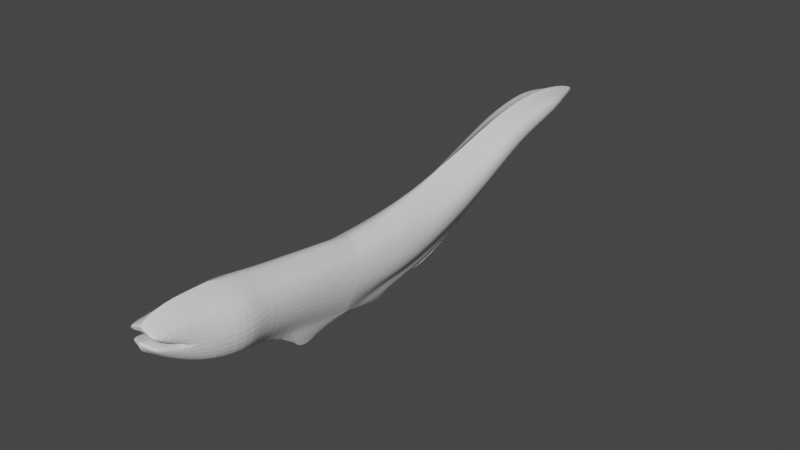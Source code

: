 # Source: Anguila.blend  (saved by Blender 3.6.13; exported with 4.5.12 LTS)
import bpy
from mathutils import Matrix  # noqa: F401  (used for matrix-valued properties, if any)

bpy.ops.wm.read_factory_settings(use_empty=True)
scene = bpy.context.scene
scene.name = 'Scene'

# ---- collections
col_collection = bpy.data.collections.new('Collection'); scene.collection.children.link(col_collection)
col_collection_001 = bpy.data.collections.new('Collection.001'); col_collection.children.link(col_collection_001)

# ---- materials (node trees are filled in below, after node groups)
mat_material = bpy.data.materials.new('Material')
mat_material.alpha_threshold = 0.0
mat_material.use_transparent_shadow = False
mat_material.roughness = 0.5
mat_material.line_color = (0.0, 0.0, 0.0, 1.0)

# ---- material node trees
mat_material.use_nodes = True; mat_material.node_tree.nodes.clear()
_N = mat_material.node_tree.nodes; _L = mat_material.node_tree.links
n0 = _N.new('ShaderNodeOutputMaterial'); n0.name = 'Material Output'; n0.location = (300, 300)
n1 = _N.new('ShaderNodeBsdfPrincipled'); n1.name = 'Principled BSDF'; n1.location = (10, 300)
n1.distribution = 'GGX'
n1.subsurface_method = 'RANDOM_WALK_SKIN'
n1.inputs[3].default_value = 1.45
n1.inputs[27].default_value = (0.0, 0.0, 0.0, 1.0)
n1.inputs[28].default_value = 1.0
_L.new(n1.outputs[0], n0.inputs[0])
n0.is_active_output = True

# ---- world
world_world = bpy.data.worlds.new('World'); scene.world = world_world
world_world.use_nodes = True; world_world.node_tree.nodes.clear()
_N = world_world.node_tree.nodes; _L = world_world.node_tree.links
n0 = _N.new('ShaderNodeOutputWorld'); n0.name = 'World Output'; n0.location = (300, 300)
n1 = _N.new('ShaderNodeBackground'); n1.name = 'Background'; n1.location = (10, 300)
n1.inputs[0].default_value = (0.05088, 0.05088, 0.05088, 1.0)
_L.new(n1.outputs[0], n0.inputs[0])
n0.is_active_output = True
world_world.color = (0.05088, 0.05088, 0.05088)
world_world.use_sun_shadow = False
world_world.sun_shadow_jitter_overblur = 0.0

# ---- meshes
me_cube = bpy.data.meshes.new('Cube')
me_cube.from_pydata([(0.1535, -1.487, 0.2793), (0.1535, -1.487, -0.02769), (0.143, -1.926, 0.2913), (0.143, -1.926, -0.01564), (-6.985e-10, -1.06, 0.3065), (-2.328e-10, -1.447, -0.2152), (0.1871, -1.454, 0.1258), (0.1871, -1.109, 0.1258), (0.1766, -1.96, 0.1378), (0.1535, -1.149, 0.2381), (-0.0005636, -1.978, 0.4277), (0.1871, -1.641, 0.3129), (-2.154e-05, -2.03, -0.00142), (-2.328e-10, -1.113, -0.3022), (-6.985e-10, -1.399, 0.3635), (0.1871, -1.641, -0.06132), (-9.313e-10, -1.641, 0.4062), (-0.009422, -2.034, 0.1656), (0.1535, -1.158, -0.04035), (6.985e-10, -1.641, -0.1649), (0.2577, -1.641, 0.1258), (-2.328e-10, -0.6399, -0.3233), (-6.985e-10, -0.19, 0.2534), (0.1871, -0.6143, 0.00974), (-6.985e-10, -0.5182, 0.2405), (0.1535, -0.6173, 0.159), (0.1535, -0.6743, -0.1485), (0.1871, -0.6143, 0.00974), (-6.985e-10, -0.5182, 0.2405), (0.1535, -0.6173, 0.159), (0.1535, -0.6743, -0.1485), (0.1871, -0.3227, -0.02323), (0.1535, -0.3001, 0.159), (0.1535, -0.3571, -0.1485), (0.004814, 0.7493, 0.4585), (0.1871, -0.05021, 0.01523), (-6.985e-10, 0.06827, 0.3065), (0.1535, -0.05324, 0.159), (0.1535, -0.1102, -0.1485), (-6.985e-10, 0.3493, 0.3597), (0.1535, 0.224, 0.159), (0.1939, 0.9969, 0.3442), (0.1875, 0.2538, 0.06347), (0.1535, 0.2092, -0.08804), (0.1556, 0.5895, 0.2625), (-0.004357, 1.559, 0.6276), (0.1912, 0.626, 0.1874), (0.1602, 0.6089, 0.04939), (0.003871, 1.107, 0.5649), (0.1602, 0.9915, 0.405), (0.1661, 1.001, 0.2356), (0.1447, 1.312, 0.5456), (0.1767, 1.317, 0.4503), (0.1506, 1.322, 0.3762), (-0.004357, 1.983, 0.5946), (0.1447, 1.74, 0.5918), (0.1767, 1.781, 0.5448), (0.001428, 2.36, 0.4692), (0.0005488, 1.838, 0.466), (0.1506, 1.752, 0.4663), (0.1426, -2.193, 0.2995), (0.1177, -2.336, 0.3075), (-0.0005356, -2.178, 0.4054), (0.0006049, -2.33, 0.3314), (0.129, -2.262, 0.2367), (0.0954, -2.228, 0.1822), (-2.154e-05, -2.227, 0.1353), (-0.001832, -2.342, 0.2966), (0.07674, -1.467, -0.1214), (0.06984, -1.952, 0.3595), (0.06724, -1.978, -0.008529), (0.07674, -1.443, 0.3214), (0.09355, -1.641, 0.3596), (0.08359, -1.997, 0.1517), (0.07674, -1.104, 0.2723), (0.09355, -1.641, -0.1131), (0.07674, -1.136, -0.1713), (0.07674, -0.5678, 0.1998), (0.07092, -2.185, 0.3524), (0.06206, -2.333, 0.3195), (0.06724, -2.228, 0.1588), (0.09049, -2.302, 0.2667), (0.07674, 0.007512, 0.2328), (0.07018, 1.435, 0.5866), (0.07674, -0.5678, 0.1998), (0.07674, -0.2451, 0.2062), (0.07674, -0.3344, -0.2286), (0.07674, -0.07232, -0.2096), (0.07674, 0.2867, 0.2594), (0.08203, 1.049, 0.485), (0.07674, 0.2431, -0.1376), (0.08022, 0.6694, 0.3605), (0.08643, 0.6672, 0.01922), (0.09094, 1.041, 0.2095), (0.08321, 1.433, 0.3848), (0.07018, 1.862, 0.5932), (0.08907, 2.07, 0.507), (0.08321, 1.795, 0.4662), (0.04697, -1.116, -0.2747), (-0.0006293, -1.017, -0.4426), (0.04697, -0.6375, -0.3393), (0.003445, -0.8146, -0.3661), (-0.002225, -0.5279, -0.3661), (0.04697, -0.3147, -0.332), (0.003729, -0.2261, -0.4253), (0.04697, -0.05268, -0.313), (-0.002225, -0.02534, -0.3214), (0.04697, 0.2627, -0.241), (-0.002225, 0.2465, -0.338), (0.05666, 0.6868, -0.0842), (0.0002858, 0.7108, -0.1539), (0.06117, 1.06, 0.1061), (0.0008675, 1.047, 0.06951), (0.05344, 1.452, 0.2814), (0.0008675, 1.563, 0.2901), (0.05344, 1.815, 0.3627), (0.0008675, 1.858, 0.3626)], [], [(71, 14, 16, 72), (72, 16, 10, 69), (70, 3, 65, 80), (71, 0, 9, 74), (32, 31, 35, 37), (68, 1, 15, 75), (75, 15, 3, 70), (6, 1, 18, 7), (1, 6, 20, 15), (6, 0, 11, 20), (20, 11, 2, 8), (15, 20, 8, 3), (74, 9, 25, 77), (68, 5, 13, 76), (0, 6, 7, 9), (9, 7, 23, 25), (7, 18, 26, 23), (94, 93, 111, 113), (85, 32, 37, 82), (86, 100, 103), (29, 27, 31, 32), (84, 29, 32, 85), (92, 90, 107, 109), (27, 30, 33, 31), (31, 33, 38, 35), (100, 21, 102), (89, 49, 51, 83), (35, 38, 43, 42), (82, 37, 40, 88), (51, 52, 56, 55), (37, 35, 42, 40), (42, 43, 47, 46), (88, 40, 44, 91), (40, 42, 46, 44), (49, 41, 52, 51), (46, 47, 50, 41), (83, 51, 55, 95), (91, 44, 49, 89), (44, 46, 41, 49), (90, 87, 105, 107), (41, 50, 53, 52), (97, 96, 56, 59), (96, 95, 55, 56), (97, 94, 113, 115), (52, 53, 59, 56), (79, 78, 62, 63), (69, 10, 62, 78), (8, 2, 60, 61), (73, 8, 61, 79), (80, 81, 67, 66), (73, 17, 67, 81), (3, 8, 64, 65), (8, 73, 81, 64), (65, 64, 81, 80), (17, 73, 79, 63), (2, 69, 78, 60), (61, 60, 78, 79), (18, 76, 100, 26), (1, 68, 76, 18), (4, 74, 77, 24), (19, 75, 70, 12), (5, 68, 75, 19), (14, 71, 74, 4), (12, 70, 80, 66), (11, 72, 69, 2), (0, 71, 72, 11), (53, 94, 97, 59), (57, 54, 95, 96), (58, 57, 96, 97), (50, 93, 94, 53), (34, 91, 89, 48), (45, 83, 95, 54), (39, 88, 91, 34), (36, 82, 88, 39), (48, 89, 83, 45), (43, 90, 92, 47), (30, 100, 86, 33), (28, 84, 85, 22), (33, 86, 87, 38), (47, 92, 93, 50), (22, 85, 82, 36), (38, 87, 90, 43), (98, 99, 101, 100), (105, 106, 108, 107), (109, 110, 112, 111), (103, 104, 106, 105), (100, 102, 104, 103), (107, 108, 110, 109), (111, 112, 114, 113), (113, 114, 116, 115), (100, 76, 98), (87, 86, 103, 105), (21, 100, 101), (93, 92, 109, 111), (76, 13, 99, 98), (58, 97, 115, 116)])
_uv = me_cube.uv_layers.new(name='UVMap')
_uv.uv.foreach_set('vector', [0.6875, 0.5, 0.75, 0.5, 0.75, 0.625, 0.6875, 0.625, 0.6875, 0.625, 0.75, 0.625, 0.75, 0.75, 0.6875, 0.75, 0.3125, 0.75, 0.375, 0.75, 0.375, 0.75, 0.3125, 0.75, 0.6875, 0.5, 0.625, 0.5, 0.625, 0.5, 0.6875, 0.5, 0.625, 0.5, 0.5, 0.5, 0.5, 0.5, 0.625, 0.5, 0.3125, 0.5, 0.375, 0.5, 0.375, 0.625, 0.3125, 0.625, 0.3125, 0.625, 0.375, 0.625, 0.375, 0.75, 0.3125, 0.75, 0.5, 0.5, 0.375, 0.5, 0.375, 0.5, 0.5, 0.5, 0.375, 0.5, 0.5, 0.5, 0.5, 0.625, 0.375, 0.625, 0.5, 0.5, 0.625, 0.5, 0.625, 0.625, 0.5, 0.625, 0.5, 0.625, 0.625, 0.625, 0.625, 0.75, 0.5, 0.75, 0.375, 0.625, 0.5, 0.625, 0.5, 0.75, 0.375, 0.75, 0.6875, 0.5, 0.625, 0.5, 0.625, 0.5, 0.6875, 0.5, 0.3125, 0.5, 0.25, 0.5, 0.25, 0.5, 0.3125, 0.5, 0.625, 0.5, 0.5, 0.5, 0.5, 0.5, 0.625, 0.5, 0.625, 0.5, 0.5, 0.5, 0.5, 0.5, 0.625, 0.5, 0.5, 0.5, 0.375, 0.5, 0.375, 0.5, 0.5, 0.5, 0.375, 0.4375, 0.375, 0.4375, 0.375, 0.4375, 0.375, 0.4375, 0.625, 0.4375, 0.625, 0.5, 0.625, 0.5, 0.625, 0.4375, 0.375, 0.4375, 0.375, 0.4375, 0.375, 0.4375, 0.625, 0.5, 0.5, 0.5, 0.5, 0.5, 0.625, 0.5, 0.625, 0.4375, 0.625, 0.5, 0.625, 0.5, 0.625, 0.4375, 0.375, 0.4375, 0.375, 0.4375, 0.375, 0.4375, 0.375, 0.4375, 0.5, 0.5, 0.375, 0.5, 0.375, 0.5, 0.5, 0.5, 0.5, 0.5, 0.375, 0.5, 0.375, 0.5, 0.5, 0.5, 0.0, 0.0, 0.0, 0.0, 0.0, 0.0, 0.625, 0.4375, 0.625, 0.5, 0.625, 0.5, 0.625, 0.4375, 0.5, 0.5, 0.375, 0.5, 0.375, 0.5, 0.5, 0.5, 0.625, 0.4375, 0.625, 0.5, 0.625, 0.5, 0.625, 0.4375, 0.625, 0.5, 0.5, 0.5, 0.5, 0.5, 0.625, 0.5, 0.625, 0.5, 0.5, 0.5, 0.5, 0.5, 0.625, 0.5, 0.5, 0.5, 0.375, 0.5, 0.375, 0.5, 0.5, 0.5, 0.625, 0.4375, 0.625, 0.5, 0.625, 0.5, 0.625, 0.4375, 0.625, 0.5, 0.5, 0.5, 0.5, 0.5, 0.625, 0.5, 0.625, 0.5, 0.5, 0.5, 0.5, 0.5, 0.625, 0.5, 0.5, 0.5, 0.375, 0.5, 0.375, 0.5, 0.5, 0.5, 0.625, 0.4375, 0.625, 0.5, 0.625, 0.5, 0.625, 0.4375, 0.625, 0.4375, 0.625, 0.5, 0.625, 0.5, 0.625, 0.4375, 0.625, 0.5, 0.5, 0.5, 0.5, 0.5, 0.625, 0.5, 0.375, 0.4375, 0.375, 0.4375, 0.375, 0.4375, 0.375, 0.4375, 0.5, 0.5, 0.375, 0.5, 0.375, 0.5, 0.5, 0.5, 0.375, 0.4375, 0.5, 0.4375, 0.5, 0.5, 0.375, 0.5, 0.5, 0.4375, 0.625, 0.4375, 0.625, 0.5, 0.5, 0.5, 0.375, 0.4375, 0.375, 0.4375, 0.375, 0.4375, 0.375, 0.4375, 0.5, 0.5, 0.375, 0.5, 0.375, 0.5, 0.5, 0.5, 0.5, 0.8125, 0.625, 0.8125, 0.625, 0.875, 0.5, 0.875, 0.6875, 0.75, 0.75, 0.75, 0.75, 0.75, 0.6875, 0.75, 0.5, 0.75, 0.625, 0.75, 0.625, 0.75, 0.5, 0.75, 0.5, 0.8125, 0.5, 0.75, 0.5, 0.75, 0.5, 0.8125, 0.375, 0.8125, 0.5, 0.8125, 0.5, 0.875, 0.375, 0.875, 0.5, 0.8125, 0.5, 0.875, 0.5, 0.875, 0.5, 0.8125, 0.375, 0.75, 0.5, 0.75, 0.5, 0.75, 0.375, 0.75, 0.5, 0.75, 0.5, 0.8125, 0.5, 0.8125, 0.5, 0.75, 0.375, 0.75, 0.5, 0.75, 0.5, 0.8125, 0.375, 0.8125, 0.5, 0.875, 0.5, 0.8125, 0.5, 0.8125, 0.5, 0.875, 0.625, 0.75, 0.6875, 0.75, 0.6875, 0.75, 0.625, 0.75, 0.5, 0.75, 0.625, 0.75, 0.625, 0.8125, 0.5, 0.8125, 0.375, 0.5, 0.3125, 0.5, 0.3125, 0.5, 0.375, 0.5, 0.375, 0.5, 0.3125, 0.5, 0.3125, 0.5, 0.375, 0.5, 0.75, 0.5, 0.6875, 0.5, 0.6875, 0.5, 0.75, 0.5, 0.25, 0.625, 0.3125, 0.625, 0.3125, 0.75, 0.25, 0.75, 0.25, 0.5, 0.3125, 0.5, 0.3125, 0.625, 0.25, 0.625, 0.75, 0.5, 0.6875, 0.5, 0.6875, 0.5, 0.75, 0.5, 0.25, 0.75, 0.3125, 0.75, 0.3125, 0.75, 0.25, 0.75, 0.625, 0.625, 0.6875, 0.625, 0.6875, 0.75, 0.625, 0.75, 0.625, 0.5, 0.6875, 0.5, 0.6875, 0.625, 0.625, 0.625, 0.375, 0.5, 0.375, 0.4375, 0.375, 0.4375, 0.375, 0.5, 0.5, 0.375, 0.625, 0.375, 0.625, 0.4375, 0.5, 0.4375, 0.375, 0.375, 0.5, 0.375, 0.5, 0.4375, 0.375, 0.4375, 0.375, 0.5, 0.375, 0.4375, 0.375, 0.4375, 0.375, 0.5, 0.625, 0.375, 0.625, 0.4375, 0.625, 0.4375, 0.625, 0.375, 0.625, 0.375, 0.625, 0.4375, 0.625, 0.4375, 0.625, 0.375, 0.625, 0.375, 0.625, 0.4375, 0.625, 0.4375, 0.625, 0.375, 0.625, 0.375, 0.625, 0.4375, 0.625, 0.4375, 0.625, 0.375, 0.625, 0.375, 0.625, 0.4375, 0.625, 0.4375, 0.625, 0.375, 0.375, 0.5, 0.375, 0.4375, 0.375, 0.4375, 0.375, 0.5, 0.375, 0.5, 0.375, 0.4375, 0.375, 0.4375, 0.375, 0.5, 0.625, 0.375, 0.625, 0.4375, 0.625, 0.4375, 0.625, 0.375, 0.375, 0.5, 0.375, 0.4375, 0.375, 0.4375, 0.375, 0.5, 0.375, 0.5, 0.375, 0.4375, 0.375, 0.4375, 0.375, 0.5, 0.625, 0.375, 0.625, 0.4375, 0.625, 0.4375, 0.625, 0.375, 0.375, 0.5, 0.375, 0.4375, 0.375, 0.4375, 0.375, 0.5, 0.3125, 0.5, 0.25, 0.5, 0.25, 0.5, 0.3125, 0.5, 0.375, 0.4375, 0.375, 0.375, 0.375, 0.375, 0.375, 0.4375, 0.375, 0.4375, 0.375, 0.375, 0.375, 0.375, 0.375, 0.4375, 0.375, 0.4375, 0.375, 0.375, 0.375, 0.375, 0.375, 0.4375, 0.375, 0.4375, 0.375, 0.375, 0.375, 0.375, 0.375, 0.4375, 0.375, 0.4375, 0.375, 0.375, 0.375, 0.375, 0.375, 0.4375, 0.375, 0.4375, 0.375, 0.375, 0.375, 0.375, 0.375, 0.4375, 0.375, 0.4375, 0.375, 0.375, 0.375, 0.375, 0.375, 0.4375, 0.3125, 0.5, 0.3125, 0.5, 0.3125, 0.5, 0.375, 0.4375, 0.375, 0.4375, 0.375, 0.4375, 0.375, 0.4375, 0.0, 0.0, 0.0, 0.0, 0.0, 0.0, 0.375, 0.4375, 0.375, 0.4375, 0.375, 0.4375, 0.375, 0.4375, 0.3125, 0.5, 0.25, 0.5, 0.25, 0.5, 0.3125, 0.5, 0.375, 0.375, 0.375, 0.4375, 0.375, 0.4375, 0.375, 0.375])
me_cube.materials.append(mat_material)
me_cube.use_mirror_vertex_groups = False
me_cube.update()
me_plane = bpy.data.meshes.new('Plane')
me_plane.from_pydata([(-0.4425, -1.0, -0.3223), (1.558, -1.0, -2.306), (-0.4425, 1.0, -0.5782), (1.558, 1.0, -2.425), (-0.4425, 0.5, -0.5496), (-0.4425, -3.815e-06, -0.5211), (-0.4425, -0.5, -0.4199), (0.05753, -1.0, -0.988), (0.5575, -1.0, -1.635), (1.058, -1.0, -2.12), (1.558, -0.5, -2.339), (1.558, -3.815e-06, -2.368), (1.558, 0.5, -2.396), (1.058, 1.0, -2.164), (0.5575, 1.0, -1.747), (0.05753, 1.0, -1.176), (0.05753, -0.5, -1.045), (0.05753, -3.815e-06, -1.117), (0.05753, 0.5, -1.148), (0.5575, -0.5, -1.659), (0.5575, -3.815e-06, -1.695), (0.5575, 0.5, -1.723), (1.058, -0.5, -2.125), (1.058, -3.815e-06, -2.137), (1.058, 0.5, -2.151)], [], [(24, 12, 3, 13), (4, 18, 15, 2), (18, 21, 14, 15), (21, 24, 13, 14), (0, 7, 16, 6), (6, 16, 17, 5), (5, 17, 18, 4), (7, 8, 19, 16), (16, 19, 20, 17), (17, 20, 21, 18), (8, 9, 22, 19), (19, 22, 23, 20), (20, 23, 24, 21), (9, 1, 10, 22), (22, 10, 11, 23), (23, 11, 12, 24)])
_uv = me_plane.uv_layers.new(name='UVMap')
_uv.uv.foreach_set('vector', [0.3723, 0.75, 0.4957, 0.75, 0.4957, 1.0, 0.3723, 1.0, 0.002024, 0.75, 0.1254, 0.75, 0.1254, 1.0, 0.002024, 1.0, 0.1254, 0.75, 0.2489, 0.75, 0.2489, 1.0, 0.1254, 1.0, 0.2489, 0.75, 0.3723, 0.75, 0.3723, 1.0, 0.2489, 1.0, 0.002024, 0.0, 0.1254, 0.0, 0.1254, 0.25, 0.002024, 0.25, 0.002024, 0.25, 0.1254, 0.25, 0.1254, 0.5, 0.002024, 0.5, 0.002024, 0.5, 0.1254, 0.5, 0.1254, 0.75, 0.002024, 0.75, 0.1254, 0.0, 0.2489, 0.0, 0.2489, 0.25, 0.1254, 0.25, 0.1254, 0.25, 0.2489, 0.25, 0.2489, 0.5, 0.1254, 0.5, 0.1254, 0.5, 0.2489, 0.5, 0.2489, 0.75, 0.1254, 0.75, 0.2489, 0.0, 0.3723, 0.0, 0.3723, 0.25, 0.2489, 0.25, 0.2489, 0.25, 0.3723, 0.25, 0.3723, 0.5, 0.2489, 0.5, 0.2489, 0.5, 0.3723, 0.5, 0.3723, 0.75, 0.2489, 0.75, 0.3723, 0.0, 0.4957, 0.0, 0.4957, 0.25, 0.3723, 0.25, 0.3723, 0.25, 0.4957, 0.25, 0.4957, 0.5, 0.3723, 0.5, 0.3723, 0.5, 0.4957, 0.5, 0.4957, 0.75, 0.3723, 0.75])
me_plane.update()
arm_armature = bpy.data.armatures.new('Armature')  # bones are not reproduced

# ---- objects
ob_cube = bpy.data.objects.new('Cube', me_cube)
ob_plane = bpy.data.objects.new('Plane', me_plane)
ob_armature = bpy.data.objects.new('Armature', arm_armature)

# ---- transforms, parenting, visibility, modifiers, constraints
ob_cube.location = (0.0, 0.0, 0.0)
ob_cube.scale = (0.25, 0.25, 0.25)
ob_cube.lock_rotations_4d = False
ob_cube.empty_display_type = 'ARROWS'
ob_cube.lineart.crease_threshold = 0.0
_m = ob_cube.modifiers.new('Mirror', 'MIRROR')
_m = ob_cube.modifiers.new('Subdivision', 'SUBSURF')
ob_plane.location = (-0.003142, -0.517, 0.09076)
ob_plane.rotation_euler = (-0.0, 1.571, 0.0)
ob_plane.scale = (0.01348, 0.01348, 0.01348)
_m = ob_plane.modifiers.new('Mirror', 'MIRROR')
_m.mirror_object = ob_cube
ob_armature.location = (-5.287e-18, -0.08425, 0.02381)
ob_armature.scale = (0.1968, 0.1968, 0.1968)
ob_armature.show_in_front = True

# ---- collection membership
col_collection.objects.link(ob_cube)
col_collection.objects.link(ob_plane)
col_collection_001.objects.link(ob_armature)

# ---- scene / render settings (as saved in the file)
scene.frame_start = 1; scene.frame_end = 250; scene.frame_set(0)
scene.render.engine = 'BLENDER_EEVEE_NEXT'
scene.cycles.sampling_pattern = 'TABULATED_SOBOL'
scene.view_settings.view_transform = 'Filmic'
bpy.context.view_layer.update()

# ---- added for rendering (the .blend has no active camera and no usable light): camera, sun
cam_auto = bpy.data.cameras.new('AutoCamera')
cam_auto.lens = 50.0
cam_auto.sensor_width = 36.0
cam_auto.clip_end = 1000.0
ob_auto_camera = bpy.data.objects.new('AutoCamera', cam_auto)
scene.collection.objects.link(ob_auto_camera)
ob_auto_camera.location = (1.12174, -1.34383, 0.92052)
ob_auto_camera.rotation_euler = (1.09748, -7.21219e-08, 0.694738)
scene.camera = ob_auto_camera
light_auto_sun = bpy.data.lights.new('AutoSun', 'SUN')
light_auto_sun.energy = 3.0
light_auto_sun.angle = 0.0523599
ob_auto_sun = bpy.data.objects.new('AutoSun', light_auto_sun)
scene.collection.objects.link(ob_auto_sun)
ob_auto_sun.rotation_euler = (0.872665, 0.174533, 0.523599)
bpy.context.view_layer.update()
